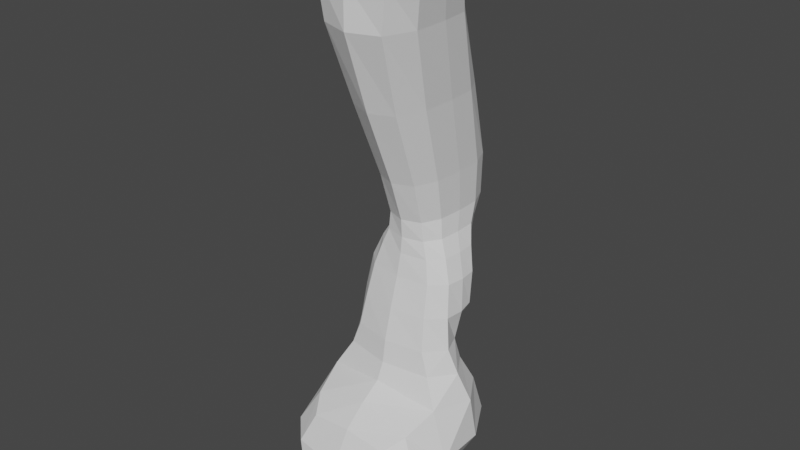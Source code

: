 # Source: parts_leg_d5_house2.blend  (saved by Blender 3.4.6; exported with 4.5.12 LTS)
import bpy
from mathutils import Matrix  # noqa: F401  (used for matrix-valued properties, if any)

bpy.ops.wm.read_factory_settings(use_empty=True)
scene = bpy.context.scene
scene.name = 'Scene'

# ---- collections
col_collection = bpy.data.collections.new('Collection'); scene.collection.children.link(col_collection)

# ---- world
world_world = bpy.data.worlds.new('World'); scene.world = world_world
world_world.use_nodes = True; world_world.node_tree.nodes.clear()
_N = world_world.node_tree.nodes; _L = world_world.node_tree.links
n0 = _N.new('ShaderNodeOutputWorld'); n0.name = 'World Output'; n0.location = (300, 300)
n1 = _N.new('ShaderNodeBackground'); n1.name = 'Background'; n1.location = (10, 300)
n1.inputs[0].default_value = (0.05088, 0.05088, 0.05088, 1.0)
_L.new(n1.outputs[0], n0.inputs[0])
n0.is_active_output = True
world_world.color = (0.05088, 0.05088, 0.05088)
world_world.use_sun_shadow = False
world_world.sun_shadow_jitter_overblur = 0.0

# ---- meshes
me_062 = bpy.data.meshes.new('立方体.062')
me_062.from_pydata([(-1.837, -1.63, -1.036), (-2.959, -2.446, 2.597), (-1.833, 1.687, -1.036), (-2.959, 2.315, 2.597), (1.853, -1.627, -1.036), (0.9688, -2.446, 2.655), (1.857, 1.69, -1.036), (0.9688, 2.315, 2.655), (-0.5159, -0.8531, 0.2696), (-0.514, 0.8268, 0.2696), (5.134, 0.8314, 0.2696), (5.132, -0.8485, 0.2696), (-0.514, 0.8268, -0.005175), (3.505, 0.8301, -0.005175), (3.503, -0.8498, -0.005175), (-0.5159, -0.8531, -0.005175), (-0.5962, 1.688, -0.2955), (2.523, 1.69, -0.2955), (2.519, -1.626, -0.2955), (-0.6001, -1.629, -0.2955), (0.9457, 1.689, -1.064), (-1.521, 2.315, 2.632), (0.9419, -1.627, -1.064), (-1.521, -2.446, 2.632), (2.308, -0.8508, 0.2696), (2.31, 0.8291, 0.2696), (1.496, 0.8284, -0.005175), (1.494, -0.8515, -0.005175), (0.9595, -1.627, -0.2955), (0.9633, 1.689, -0.2955), (-1.667, 2.703, -1.322), (-1.673, -2.645, -1.322), (2.239, 2.706, -1.322), (2.233, -2.642, -1.322), (-2.625, 2.702, -2.434), (-2.631, -2.646, -2.434), (4.696, 2.708, -2.434), (4.69, -2.64, -2.434), (-4.06, 2.701, -1.499), (-4.066, -2.647, -1.499), (-6.133, 2.699, -2.434), (-6.139, -2.649, -2.434), (-4.898, -1.42, 2.227), (-4.898, 1.357, 2.227), (1.304, 1.357, 2.288), (1.304, -1.42, 2.288), (-0.5854, -1.42, 2.277), (-0.5854, 1.357, 2.277)], [], [(42, 1, 3, 43), (47, 21, 7, 44), (44, 7, 5, 45), (46, 23, 1, 42), (20, 6, 4, 22), (21, 3, 1, 23), (27, 24, 8, 15), (13, 10, 11, 14), (26, 25, 10, 13), (15, 8, 9, 12), (19, 15, 12, 16), (29, 26, 13, 17), (17, 13, 14, 18), (28, 27, 15, 19), (22, 28, 19, 0), (6, 17, 18, 4), (20, 29, 17, 6), (0, 19, 16, 2), (2, 16, 29, 20), (4, 18, 28, 22), (18, 14, 27, 28), (16, 12, 26, 29), (12, 9, 25, 26), (14, 11, 24, 27), (7, 21, 23, 5), (22, 0, 31, 33), (45, 5, 23, 46), (43, 3, 21, 47), (33, 31, 35, 37), (2, 20, 32, 30), (0, 2, 30, 31), (20, 22, 33, 32), (34, 36, 37, 35), (31, 30, 38, 39), (32, 33, 37, 36), (30, 32, 36, 34), (39, 38, 40, 41), (30, 34, 40, 38), (35, 31, 39, 41), (34, 35, 41, 40), (9, 43, 47, 25), (11, 45, 46, 24), (24, 46, 42, 8), (10, 44, 45, 11), (25, 47, 44, 10), (8, 42, 43, 9)])
_uv = me_062.uv_layers.new(name='UVマップ')
_uv.uv.foreach_set('vector', [0.5625, 0.0, 0.625, 0.0, 0.625, 0.25, 0.5625, 0.25, 0.5625, 0.375, 0.625, 0.375, 0.625, 0.5, 0.5625, 0.5, 0.5625, 0.5, 0.625, 0.5, 0.625, 0.75, 0.5625, 0.75, 0.5625, 0.875, 0.625, 0.875, 0.625, 1.0, 0.5625, 1.0, 0.25, 0.5, 0.375, 0.5, 0.375, 0.75, 0.25, 0.75, 0.75, 0.5, 0.875, 0.5, 0.875, 0.75, 0.75, 0.75, 0.4375, 0.875, 0.5, 0.875, 0.5, 1.0, 0.4375, 1.0, 0.4375, 0.5, 0.5, 0.5, 0.5, 0.75, 0.4375, 0.75, 0.4375, 0.375, 0.5, 0.375, 0.5, 0.5, 0.4375, 0.5, 0.4375, 0.0, 0.5, 0.0, 0.5, 0.25, 0.4375, 0.25, 0.4062, 0.0, 0.4375, 0.0, 0.4375, 0.25, 0.4062, 0.25, 0.4062, 0.375, 0.4375, 0.375, 0.4375, 0.5, 0.4062, 0.5, 0.4062, 0.5, 0.4375, 0.5, 0.4375, 0.75, 0.4062, 0.75, 0.4062, 0.875, 0.4375, 0.875, 0.4375, 1.0, 0.4062, 1.0, 0.375, 0.875, 0.4062, 0.875, 0.4062, 1.0, 0.375, 1.0, 0.375, 0.5, 0.4062, 0.5, 0.4062, 0.75, 0.375, 0.75, 0.375, 0.375, 0.4062, 0.375, 0.4062, 0.5, 0.375, 0.5, 0.375, 0.0, 0.4062, 0.0, 0.4062, 0.25, 0.375, 0.25, 0.375, 0.25, 0.4062, 0.25, 0.4062, 0.375, 0.375, 0.375, 0.375, 0.75, 0.4062, 0.75, 0.4062, 0.875, 0.375, 0.875, 0.4062, 0.75, 0.4375, 0.75, 0.4375, 0.875, 0.4062, 0.875, 0.4062, 0.25, 0.4375, 0.25, 0.4375, 0.375, 0.4062, 0.375, 0.4375, 0.25, 0.5, 0.25, 0.5, 0.375, 0.4375, 0.375, 0.4375, 0.75, 0.5, 0.75, 0.5, 0.875, 0.4375, 0.875, 0.625, 0.5, 0.75, 0.5, 0.75, 0.75, 0.625, 0.75, 0.375, 0.875, 0.375, 1.0, 0.375, 1.0, 0.375, 0.875, 0.5625, 0.75, 0.625, 0.75, 0.625, 0.875, 0.5625, 0.875, 0.5625, 0.25, 0.625, 0.25, 0.625, 0.375, 0.5625, 0.375, 0.375, 0.875, 0.375, 1.0, 0.375, 1.0, 0.375, 0.875, 0.375, 0.25, 0.375, 0.375, 0.375, 0.375, 0.375, 0.25, 0.375, 0.0, 0.375, 0.25, 0.375, 0.25, 0.375, 0.0, 0.25, 0.5, 0.25, 0.75, 0.25, 0.75, 0.25, 0.5, 0.125, 0.5, 0.25, 0.5, 0.25, 0.75, 0.125, 0.75, 0.375, 0.0, 0.375, 0.25, 0.375, 0.25, 0.375, 0.0, 0.25, 0.5, 0.25, 0.75, 0.25, 0.75, 0.25, 0.5, 0.375, 0.25, 0.375, 0.375, 0.375, 0.375, 0.375, 0.25, 0.375, 0.0, 0.375, 0.25, 0.375, 0.25, 0.375, 0.0, 0.375, 0.25, 0.375, 0.25, 0.375, 0.25, 0.375, 0.25, 0.375, 1.0, 0.375, 1.0, 0.375, 1.0, 0.375, 1.0, 0.125, 0.5, 0.125, 0.75, 0.125, 0.75, 0.125, 0.5, 0.5, 0.25, 0.5625, 0.25, 0.5625, 0.375, 0.5, 0.375, 0.5, 0.75, 0.5625, 0.75, 0.5625, 0.875, 0.5, 0.875, 0.5, 0.875, 0.5625, 0.875, 0.5625, 1.0, 0.5, 1.0, 0.5, 0.5, 0.5625, 0.5, 0.5625, 0.75, 0.5, 0.75, 0.5, 0.375, 0.5625, 0.375, 0.5625, 0.5, 0.5, 0.5, 0.5, 0.0, 0.5625, 0.0, 0.5625, 0.25, 0.5, 0.25])
me_062.update()

# ---- objects
ob_011 = bpy.data.objects.new('立方体.011', me_062)

# ---- transforms, parenting, visibility, modifiers, constraints
ob_011.location = (0.0, 1.526e-05, -2.98e-08)
ob_011.rotation_euler = (0.0, -0.0, -4.741)
ob_011.scale = (1.404, 2.079, 6.912)
_m = ob_011.modifiers.new('細分化', 'SUBSURF')
_m.render_levels = 1

# ---- collection membership
col_collection.objects.link(ob_011)

# ---- scene / render settings (as saved in the file)
scene.frame_start = 1; scene.frame_end = 250; scene.frame_set(1)
scene.render.engine = 'CYCLES'
scene.cycles.sampling_pattern = 'TABULATED_SOBOL'
scene.cycles.use_light_tree = False
scene.view_settings.view_transform = 'Filmic'
bpy.context.view_layer.update()

# ---- added for rendering (the .blend has no active camera and no usable light): camera, sun
cam_auto = bpy.data.cameras.new('AutoCamera')
cam_auto.lens = 50.0
cam_auto.sensor_width = 36.0
cam_auto.clip_end = 1000.0
ob_auto_camera = bpy.data.objects.new('AutoCamera', cam_auto)
scene.collection.objects.link(ob_auto_camera)
ob_auto_camera.location = (37.2992, -45.5603, 30.6672)
ob_auto_camera.rotation_euler = (1.09748, -7.21219e-08, 0.694738)
scene.camera = ob_auto_camera
light_auto_sun = bpy.data.lights.new('AutoSun', 'SUN')
light_auto_sun.energy = 3.0
light_auto_sun.angle = 0.0523599
ob_auto_sun = bpy.data.objects.new('AutoSun', light_auto_sun)
scene.collection.objects.link(ob_auto_sun)
ob_auto_sun.rotation_euler = (0.872665, 0.174533, 0.523599)
bpy.context.view_layer.update()
